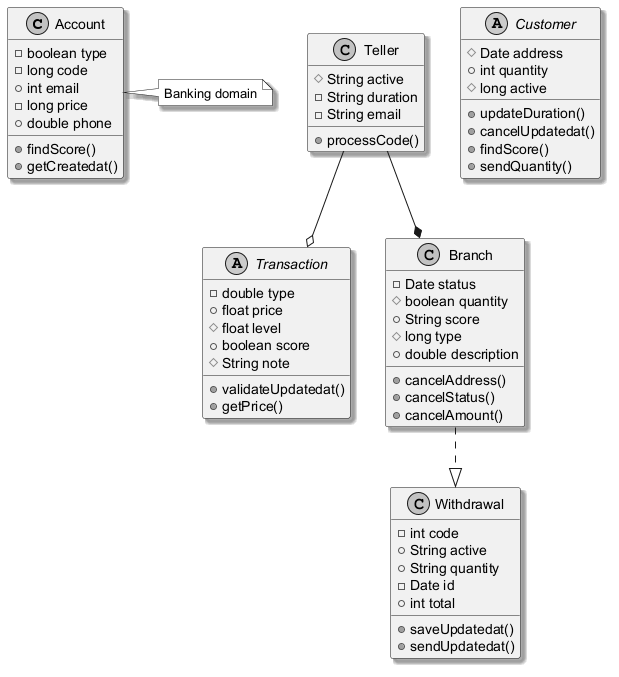

The diagram above was rendered by PlantUML. Its source (embedded in the PNG):
@startuml
skinparam monochrome true
skinparam shadowing true
class Account {
  -boolean type
  -long code
  +int email
  -long price
  +double phone
  +findScore()
  +getCreatedat()
}
class Withdrawal {
  -int code
  +String active
  +String quantity
  -Date id
  +int total
  +saveUpdatedat()
  +sendUpdatedat()
}
class Teller {
  #String active
  -String duration
  -String email
  +processCode()
}
abstract class Transaction {
  -double type
  +float price
  #float level
  +boolean score
  #String note
  +validateUpdatedat()
  +getPrice()
}
class Branch {
  -Date status
  #boolean quantity
  +String score
  #long type
  +double description
  +cancelAddress()
  +cancelStatus()
  +cancelAmount()
}
abstract class Customer {
  #Date address
  +int quantity
  #long active
  +updateDuration()
  +cancelUpdatedat()
  +findScore()
  +sendQuantity()
}
Branch ..|> Withdrawal
Teller --* Branch
Teller --o Transaction
note right of Account : Banking domain
@enduml